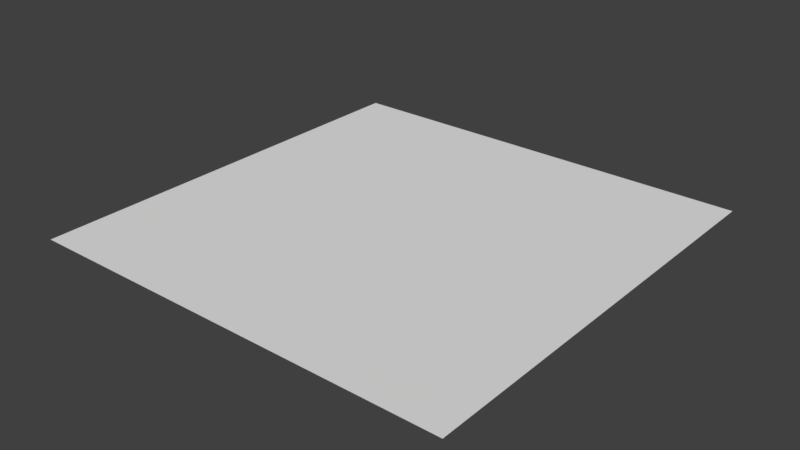 # Source: Plane.blend  (saved by Blender 2.77.0; exported with 4.5.12 LTS)
import bpy
from mathutils import Matrix  # noqa: F401  (used for matrix-valued properties, if any)

bpy.ops.wm.read_factory_settings(use_empty=True)
scene = bpy.context.scene
scene.name = 'Scene'

# ---- collections
col_collection_1 = bpy.data.collections.new('Collection 1'); scene.collection.children.link(col_collection_1)

# ---- world
world_world = bpy.data.worlds.new('World'); scene.world = world_world
world_world.color = (0.05088, 0.05088, 0.05088)
world_world.use_sun_shadow = False
world_world.sun_shadow_jitter_overblur = 0.0
world_world.cycles.sampling_method = 'MANUAL'

# ---- meshes
me_plane_002 = bpy.data.meshes.new('Plane.002')
me_plane_002.from_pydata([(-10.0, 3.0, 10.0), (10.0, 3.0, 10.0), (-10.0, 3.0, -10.0), (10.0, 3.0, -10.0)], [], [(0, 1, 3, 2)])
_uv = me_plane_002.uv_layers.new(name='UVMap')
_uv.uv.foreach_set('vector', [0.9999, 0.9999, 9.998e-05, 0.9999, 9.998e-05, 9.998e-05, 0.9999, 9.998e-05])
me_plane_002.use_remesh_preserve_volume = False
me_plane_002.use_remesh_preserve_attributes = False
me_plane_002.use_mirror_vertex_groups = False
me_plane_002.update()

# ---- objects
ob_simulation_physics = bpy.data.objects.new('Simulation_Physics', me_plane_002)

# ---- transforms, parenting, visibility, modifiers, constraints
ob_simulation_physics.location = (0.0, 0.0, 0.0)
ob_simulation_physics.rotation_euler = (1.571, 0.0, 0.0)
ob_simulation_physics.lineart.crease_threshold = 0.0

# ---- collection membership
col_collection_1.objects.link(ob_simulation_physics)

# ---- scene / render settings (as saved in the file)
scene.frame_start = 1; scene.frame_end = 250; scene.frame_set(1)
scene.render.engine = 'BLENDER_EEVEE_NEXT'
scene.render.resolution_percentage = 50
scene.render.dither_intensity = 0.0
scene.cycles.use_denoising = False
scene.cycles.samples = 128
scene.cycles.sampling_pattern = 'TABULATED_SOBOL'
scene.cycles.light_sampling_threshold = 0.0
scene.cycles.use_adaptive_sampling = False
scene.cycles.use_light_tree = False
scene.cycles.blur_glossy = 0.0
scene.cycles.sample_clamp_indirect = 0.0
scene.view_settings.view_transform = 'Standard'
bpy.context.view_layer.update()

# ---- added for rendering (the .blend has no active camera and no usable light): camera, sun
cam_auto = bpy.data.cameras.new('AutoCamera')
cam_auto.lens = 50.0
cam_auto.sensor_width = 36.0
cam_auto.clip_end = 1000.0
ob_auto_camera = bpy.data.objects.new('AutoCamera', cam_auto)
scene.collection.objects.link(ob_auto_camera)
ob_auto_camera.location = (26.1693, -31.4032, 23.9354)
ob_auto_camera.rotation_euler = (1.09748, -7.21219e-08, 0.694738)
scene.camera = ob_auto_camera
light_auto_sun = bpy.data.lights.new('AutoSun', 'SUN')
light_auto_sun.energy = 3.0
light_auto_sun.angle = 0.0523599
ob_auto_sun = bpy.data.objects.new('AutoSun', light_auto_sun)
scene.collection.objects.link(ob_auto_sun)
ob_auto_sun.rotation_euler = (0.872665, 0.174533, 0.523599)
bpy.context.view_layer.update()
